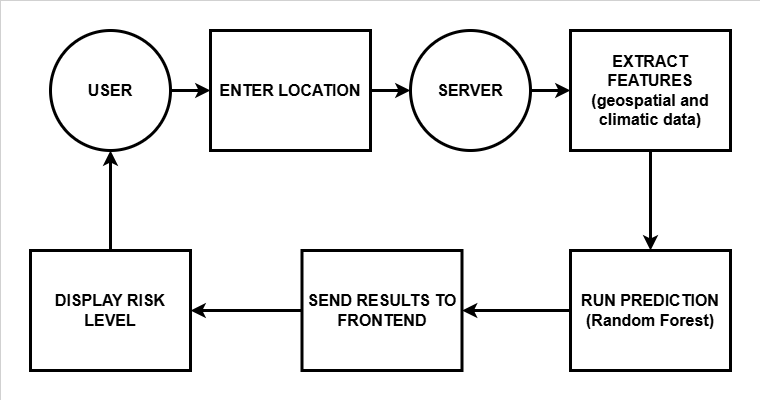

The diagram above was exported from draw.io. Its source (the exported page's mxGraphModel, read from the mxfile embedded in the PNG):
<mxGraphModel dx="1625" dy="940" grid="1" gridSize="10" guides="1" tooltips="1" connect="1" arrows="1" fold="1" page="1" pageScale="1" pageWidth="583" pageHeight="413" background="light-dark(#FFFFFF,#FFFFFF)" math="0" shadow="0">
  <root>
    <mxCell id="0" />
    <mxCell id="1" parent="0" />
    <mxCell id="xKUWXTdRGgaK8BxfgL3u-9" style="edgeStyle=orthogonalEdgeStyle;orthogonalLoop=1;jettySize=auto;html=1;exitX=1;exitY=0.5;exitDx=0;exitDy=0;entryX=0;entryY=0.5;entryDx=0;entryDy=0;fontFamily=Helvetica;fontSize=12;fontColor=default;strokeColor=light-dark(#000000,#000000);strokeWidth=3;" edge="1" parent="1" source="xKUWXTdRGgaK8BxfgL3u-1" target="xKUWXTdRGgaK8BxfgL3u-2">
      <mxGeometry relative="1" as="geometry" />
    </mxCell>
    <mxCell id="xKUWXTdRGgaK8BxfgL3u-1" value="&lt;font style=&quot;color: light-dark(rgb(0, 0, 0), rgb(0, 0, 0)); font-size: 16px;&quot;&gt;&lt;b&gt;USER&lt;/b&gt;&lt;/font&gt;" style="ellipse;whiteSpace=wrap;html=1;fillColor=none;strokeColor=light-dark(#000000,#000000);strokeWidth=3;align=center;verticalAlign=middle;fontFamily=Helvetica;fontSize=12;fontColor=default;" vertex="1" parent="1">
      <mxGeometry x="40" y="20" width="120" height="120" as="geometry" />
    </mxCell>
    <mxCell id="xKUWXTdRGgaK8BxfgL3u-10" style="edgeStyle=orthogonalEdgeStyle;shape=connector;rounded=1;orthogonalLoop=1;jettySize=auto;html=1;exitX=1;exitY=0.5;exitDx=0;exitDy=0;strokeColor=light-dark(#000000,#000000);strokeWidth=3;align=center;verticalAlign=middle;fontFamily=Helvetica;fontSize=12;fontColor=default;labelBackgroundColor=default;endArrow=classic;" edge="1" parent="1" source="xKUWXTdRGgaK8BxfgL3u-2" target="xKUWXTdRGgaK8BxfgL3u-8">
      <mxGeometry relative="1" as="geometry" />
    </mxCell>
    <mxCell id="xKUWXTdRGgaK8BxfgL3u-2" value="&lt;font style=&quot;font-size: 16px; color: light-dark(rgb(0, 0, 0), rgb(0, 0, 0));&quot;&gt;&lt;b&gt;ENTER LOCATION&lt;/b&gt;&lt;/font&gt;" style="rounded=0;whiteSpace=wrap;html=1;strokeColor=light-dark(#000000,#000000);strokeWidth=3;align=center;verticalAlign=middle;fontFamily=Helvetica;fontSize=12;fontColor=default;fillColor=none;" vertex="1" parent="1">
      <mxGeometry x="200" y="20" width="160" height="120" as="geometry" />
    </mxCell>
    <mxCell id="xKUWXTdRGgaK8BxfgL3u-12" style="edgeStyle=orthogonalEdgeStyle;shape=connector;rounded=1;orthogonalLoop=1;jettySize=auto;html=1;exitX=0.5;exitY=1;exitDx=0;exitDy=0;entryX=0.5;entryY=0;entryDx=0;entryDy=0;strokeColor=light-dark(#000000,#000000);strokeWidth=3;align=center;verticalAlign=middle;fontFamily=Helvetica;fontSize=12;fontColor=default;labelBackgroundColor=default;endArrow=classic;" edge="1" parent="1" source="xKUWXTdRGgaK8BxfgL3u-3" target="xKUWXTdRGgaK8BxfgL3u-7">
      <mxGeometry relative="1" as="geometry" />
    </mxCell>
    <mxCell id="xKUWXTdRGgaK8BxfgL3u-3" value="&lt;font style=&quot;color: light-dark(rgb(0, 0, 0), rgb(0, 0, 0)); font-size: 16px;&quot;&gt;&lt;b&gt;EXTRACT FEATURES&lt;/b&gt;&lt;/font&gt;&lt;div&gt;&lt;font style=&quot;color: light-dark(rgb(0, 0, 0), rgb(0, 0, 0)); font-size: 16px;&quot;&gt;&lt;b&gt;(geospatial and climatic data)&lt;/b&gt;&lt;/font&gt;&lt;/div&gt;" style="rounded=0;whiteSpace=wrap;html=1;strokeColor=light-dark(#000000,#000000);strokeWidth=3;align=center;verticalAlign=middle;fontFamily=Helvetica;fontSize=12;fontColor=default;fillColor=none;" vertex="1" parent="1">
      <mxGeometry x="560" y="20" width="160" height="120" as="geometry" />
    </mxCell>
    <mxCell id="xKUWXTdRGgaK8BxfgL3u-16" style="edgeStyle=orthogonalEdgeStyle;shape=connector;rounded=1;orthogonalLoop=1;jettySize=auto;html=1;entryX=0.5;entryY=1;entryDx=0;entryDy=0;strokeColor=light-dark(#000000,#000000);strokeWidth=3;align=center;verticalAlign=middle;fontFamily=Helvetica;fontSize=12;fontColor=default;labelBackgroundColor=default;endArrow=classic;exitX=0.5;exitY=0;exitDx=0;exitDy=0;" edge="1" parent="1" source="xKUWXTdRGgaK8BxfgL3u-5" target="xKUWXTdRGgaK8BxfgL3u-1">
      <mxGeometry relative="1" as="geometry">
        <mxPoint x="100" y="300" as="sourcePoint" />
      </mxGeometry>
    </mxCell>
    <mxCell id="xKUWXTdRGgaK8BxfgL3u-5" value="&lt;div&gt;&lt;b&gt;&lt;font style=&quot;color: light-dark(rgb(0, 0, 0), rgb(0, 0, 0)); font-size: 16px;&quot;&gt;DISPLAY&amp;nbsp;&lt;/font&gt;&lt;/b&gt;&lt;b style=&quot;background-color: transparent; color: light-dark(rgb(0, 0, 0), rgb(255, 255, 255));&quot;&gt;&lt;font style=&quot;color: light-dark(rgb(0, 0, 0), rgb(0, 0, 0)); font-size: 16px;&quot;&gt;RISK LEVEL&lt;/font&gt;&lt;/b&gt;&lt;/div&gt;" style="rounded=0;whiteSpace=wrap;html=1;strokeColor=light-dark(#000000,#000000);strokeWidth=3;align=center;verticalAlign=middle;fontFamily=Helvetica;fontSize=12;fontColor=default;fillColor=none;" vertex="1" parent="1">
      <mxGeometry x="20" y="240" width="160" height="120" as="geometry" />
    </mxCell>
    <mxCell id="xKUWXTdRGgaK8BxfgL3u-14" style="edgeStyle=orthogonalEdgeStyle;shape=connector;rounded=1;orthogonalLoop=1;jettySize=auto;html=1;exitX=0;exitY=0.5;exitDx=0;exitDy=0;entryX=1;entryY=0.5;entryDx=0;entryDy=0;strokeColor=light-dark(#000000,#000000);strokeWidth=3;align=center;verticalAlign=middle;fontFamily=Helvetica;fontSize=12;fontColor=default;labelBackgroundColor=default;endArrow=classic;" edge="1" parent="1" source="xKUWXTdRGgaK8BxfgL3u-6" target="xKUWXTdRGgaK8BxfgL3u-5">
      <mxGeometry relative="1" as="geometry" />
    </mxCell>
    <mxCell id="xKUWXTdRGgaK8BxfgL3u-6" value="&lt;font style=&quot;color: light-dark(rgb(0, 0, 0), rgb(0, 0, 0)); font-size: 16px;&quot;&gt;&lt;b&gt;SEND RESULTS TO FRONTEND&lt;/b&gt;&lt;/font&gt;" style="rounded=0;whiteSpace=wrap;html=1;strokeColor=light-dark(#000000,#000000);strokeWidth=3;align=center;verticalAlign=middle;fontFamily=Helvetica;fontSize=12;fontColor=default;fillColor=none;" vertex="1" parent="1">
      <mxGeometry x="291.5" y="240" width="160" height="120" as="geometry" />
    </mxCell>
    <mxCell id="xKUWXTdRGgaK8BxfgL3u-13" style="edgeStyle=orthogonalEdgeStyle;shape=connector;rounded=1;orthogonalLoop=1;jettySize=auto;html=1;exitX=0;exitY=0.5;exitDx=0;exitDy=0;entryX=1;entryY=0.5;entryDx=0;entryDy=0;strokeColor=light-dark(#000000,#000000);strokeWidth=3;align=center;verticalAlign=middle;fontFamily=Helvetica;fontSize=12;fontColor=default;labelBackgroundColor=default;endArrow=classic;" edge="1" parent="1" source="xKUWXTdRGgaK8BxfgL3u-7" target="xKUWXTdRGgaK8BxfgL3u-6">
      <mxGeometry relative="1" as="geometry" />
    </mxCell>
    <mxCell id="xKUWXTdRGgaK8BxfgL3u-7" value="&lt;font style=&quot;color: light-dark(rgb(0, 0, 0), rgb(0, 0, 0)); font-size: 16px;&quot;&gt;&lt;b&gt;RUN PREDICTION&lt;/b&gt;&lt;/font&gt;&lt;div&gt;&lt;font style=&quot;color: light-dark(rgb(0, 0, 0), rgb(0, 0, 0)); font-size: 16px;&quot;&gt;&lt;b&gt;(Random Forest)&lt;/b&gt;&lt;/font&gt;&lt;/div&gt;" style="rounded=0;whiteSpace=wrap;html=1;strokeColor=light-dark(#000000,#000000);strokeWidth=3;align=center;verticalAlign=middle;fontFamily=Helvetica;fontSize=12;fontColor=default;fillColor=none;" vertex="1" parent="1">
      <mxGeometry x="560" y="240" width="160" height="120" as="geometry" />
    </mxCell>
    <mxCell id="xKUWXTdRGgaK8BxfgL3u-19" style="edgeStyle=orthogonalEdgeStyle;shape=connector;rounded=1;orthogonalLoop=1;jettySize=auto;html=1;exitX=1;exitY=0.5;exitDx=0;exitDy=0;strokeColor=light-dark(#000000,#000000);strokeWidth=3;align=center;verticalAlign=middle;fontFamily=Helvetica;fontSize=12;fontColor=default;labelBackgroundColor=default;endArrow=classic;" edge="1" parent="1" source="xKUWXTdRGgaK8BxfgL3u-8" target="xKUWXTdRGgaK8BxfgL3u-3">
      <mxGeometry relative="1" as="geometry" />
    </mxCell>
    <mxCell id="xKUWXTdRGgaK8BxfgL3u-8" value="&lt;font style=&quot;color: light-dark(rgb(0, 0, 0), rgb(0, 0, 0)); font-size: 16px;&quot;&gt;&lt;b&gt;SERVER&lt;/b&gt;&lt;/font&gt;" style="ellipse;whiteSpace=wrap;html=1;fillColor=none;strokeColor=light-dark(#000000,#000000);strokeWidth=3;" vertex="1" parent="1">
      <mxGeometry x="400" y="20" width="120" height="120" as="geometry" />
    </mxCell>
    <mxCell id="xKUWXTdRGgaK8BxfgL3u-17" value="" style="rounded=0;whiteSpace=wrap;html=1;strokeColor=light-dark(#000000,#000000);strokeWidth=0;align=center;verticalAlign=middle;fontFamily=Helvetica;fontSize=12;fontColor=default;labelBackgroundColor=default;fillColor=none;" vertex="1" parent="1">
      <mxGeometry x="-10" y="-10" width="760" height="400" as="geometry" />
    </mxCell>
  </root>
</mxGraphModel>